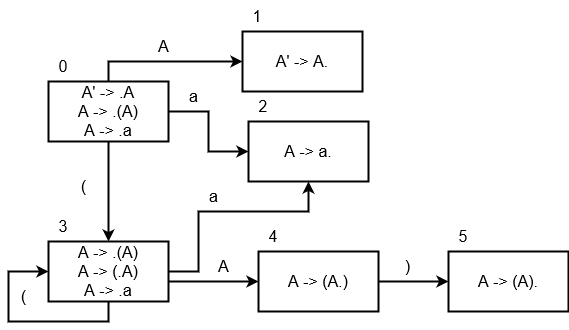

The diagram above was exported from draw.io. Its source (the exported page's mxGraphModel, read from the mxfile embedded in the PNG):
<mxGraphModel dx="1038" dy="603" grid="1" gridSize="10" guides="1" tooltips="1" connect="1" arrows="1" fold="1" page="1" pageScale="1" pageWidth="827" pageHeight="1169" math="0" shadow="0">
  <root>
    <mxCell id="0" />
    <mxCell id="1" parent="0" />
    <mxCell id="eXTX1mLd0LryjKVbMbFC-2" value="" style="edgeStyle=orthogonalEdgeStyle;rounded=0;orthogonalLoop=1;jettySize=auto;html=1;strokeWidth=2;fontSize=16;" edge="1" parent="1" source="eXTX1mLd0LryjKVbMbFC-3" target="eXTX1mLd0LryjKVbMbFC-6">
      <mxGeometry relative="1" as="geometry">
        <Array as="points">
          <mxPoint x="130" y="100" />
        </Array>
      </mxGeometry>
    </mxCell>
    <mxCell id="eXTX1mLd0LryjKVbMbFC-19" style="edgeStyle=orthogonalEdgeStyle;rounded=0;orthogonalLoop=1;jettySize=auto;html=1;entryX=0;entryY=0.5;entryDx=0;entryDy=0;strokeWidth=2;fontSize=16;" edge="1" parent="1" source="eXTX1mLd0LryjKVbMbFC-3" target="eXTX1mLd0LryjKVbMbFC-4">
      <mxGeometry relative="1" as="geometry" />
    </mxCell>
    <mxCell id="eXTX1mLd0LryjKVbMbFC-21" style="edgeStyle=orthogonalEdgeStyle;rounded=0;orthogonalLoop=1;jettySize=auto;html=1;entryX=0.5;entryY=0;entryDx=0;entryDy=0;strokeWidth=2;fontSize=16;" edge="1" parent="1" source="eXTX1mLd0LryjKVbMbFC-3" target="eXTX1mLd0LryjKVbMbFC-20">
      <mxGeometry relative="1" as="geometry" />
    </mxCell>
    <mxCell id="eXTX1mLd0LryjKVbMbFC-3" value="A' -&amp;gt; .A&lt;br style=&quot;font-size: 16px;&quot;&gt;A -&amp;gt; .(A)&lt;br style=&quot;font-size: 16px;&quot;&gt;A -&amp;gt; .a" style="rounded=0;whiteSpace=wrap;html=1;strokeWidth=2;fontSize=16;" vertex="1" parent="1">
      <mxGeometry x="70" y="120" width="120" height="60" as="geometry" />
    </mxCell>
    <mxCell id="eXTX1mLd0LryjKVbMbFC-4" value="A -&amp;gt; a." style="rounded=0;whiteSpace=wrap;html=1;strokeWidth=2;fontSize=16;" vertex="1" parent="1">
      <mxGeometry x="270" y="160" width="120" height="60" as="geometry" />
    </mxCell>
    <mxCell id="eXTX1mLd0LryjKVbMbFC-6" value="A' -&amp;gt; A." style="rounded=0;whiteSpace=wrap;html=1;strokeWidth=2;fontSize=16;" vertex="1" parent="1">
      <mxGeometry x="264" y="70" width="120" height="60" as="geometry" />
    </mxCell>
    <mxCell id="eXTX1mLd0LryjKVbMbFC-10" value="A" style="text;html=1;align=center;verticalAlign=middle;resizable=0;points=[];autosize=1;strokeColor=none;fillColor=none;strokeWidth=2;fontSize=16;" vertex="1" parent="1">
      <mxGeometry x="170" y="70" width="30" height="30" as="geometry" />
    </mxCell>
    <mxCell id="eXTX1mLd0LryjKVbMbFC-13" value="a" style="text;html=1;align=center;verticalAlign=middle;resizable=0;points=[];autosize=1;strokeColor=none;fillColor=none;strokeWidth=2;fontSize=16;" vertex="1" parent="1">
      <mxGeometry x="200" y="120" width="30" height="30" as="geometry" />
    </mxCell>
    <mxCell id="eXTX1mLd0LryjKVbMbFC-14" value="0" style="text;html=1;strokeColor=none;fillColor=none;align=center;verticalAlign=middle;whiteSpace=wrap;rounded=0;strokeWidth=2;fontSize=16;" vertex="1" parent="1">
      <mxGeometry x="70" y="90" width="30" height="30" as="geometry" />
    </mxCell>
    <mxCell id="eXTX1mLd0LryjKVbMbFC-15" value="1" style="text;html=1;strokeColor=none;fillColor=none;align=center;verticalAlign=middle;whiteSpace=wrap;rounded=0;strokeWidth=2;fontSize=16;" vertex="1" parent="1">
      <mxGeometry x="264" y="40" width="30" height="30" as="geometry" />
    </mxCell>
    <mxCell id="eXTX1mLd0LryjKVbMbFC-16" value="2" style="text;html=1;strokeColor=none;fillColor=none;align=center;verticalAlign=middle;whiteSpace=wrap;rounded=0;strokeWidth=2;fontSize=16;" vertex="1" parent="1">
      <mxGeometry x="270" y="130" width="30" height="30" as="geometry" />
    </mxCell>
    <mxCell id="eXTX1mLd0LryjKVbMbFC-24" style="edgeStyle=orthogonalEdgeStyle;rounded=0;orthogonalLoop=1;jettySize=auto;html=1;strokeWidth=2;fontSize=16;entryX=0;entryY=0.5;entryDx=0;entryDy=0;" edge="1" parent="1" source="eXTX1mLd0LryjKVbMbFC-20" target="eXTX1mLd0LryjKVbMbFC-20">
      <mxGeometry relative="1" as="geometry">
        <mxPoint x="80" y="410" as="targetPoint" />
        <Array as="points">
          <mxPoint x="130" y="360" />
          <mxPoint x="30" y="360" />
          <mxPoint x="30" y="310" />
        </Array>
      </mxGeometry>
    </mxCell>
    <mxCell id="eXTX1mLd0LryjKVbMbFC-26" style="edgeStyle=orthogonalEdgeStyle;rounded=0;orthogonalLoop=1;jettySize=auto;html=1;entryX=0.5;entryY=1;entryDx=0;entryDy=0;strokeWidth=2;fontSize=16;" edge="1" parent="1" source="eXTX1mLd0LryjKVbMbFC-20" target="eXTX1mLd0LryjKVbMbFC-4">
      <mxGeometry relative="1" as="geometry">
        <Array as="points">
          <mxPoint x="220" y="310" />
          <mxPoint x="220" y="250" />
          <mxPoint x="330" y="250" />
        </Array>
      </mxGeometry>
    </mxCell>
    <mxCell id="eXTX1mLd0LryjKVbMbFC-29" style="edgeStyle=orthogonalEdgeStyle;rounded=0;orthogonalLoop=1;jettySize=auto;html=1;entryX=0;entryY=0.5;entryDx=0;entryDy=0;strokeWidth=2;fontSize=16;" edge="1" parent="1" source="eXTX1mLd0LryjKVbMbFC-20" target="eXTX1mLd0LryjKVbMbFC-28">
      <mxGeometry relative="1" as="geometry">
        <Array as="points">
          <mxPoint x="210" y="320" />
          <mxPoint x="210" y="320" />
        </Array>
      </mxGeometry>
    </mxCell>
    <mxCell id="eXTX1mLd0LryjKVbMbFC-20" value="A -&amp;gt; .(A)&lt;br&gt;A -&amp;gt; (.A)&lt;br&gt;A -&amp;gt; .a" style="rounded=0;whiteSpace=wrap;html=1;strokeWidth=2;fontSize=16;" vertex="1" parent="1">
      <mxGeometry x="70" y="280" width="120" height="60" as="geometry" />
    </mxCell>
    <mxCell id="eXTX1mLd0LryjKVbMbFC-22" value="(" style="text;html=1;align=center;verticalAlign=middle;resizable=0;points=[];autosize=1;strokeColor=none;fillColor=none;strokeWidth=2;fontSize=16;" vertex="1" parent="1">
      <mxGeometry x="90" y="210" width="30" height="30" as="geometry" />
    </mxCell>
    <mxCell id="eXTX1mLd0LryjKVbMbFC-25" value="(" style="text;html=1;align=center;verticalAlign=middle;resizable=0;points=[];autosize=1;strokeColor=none;fillColor=none;strokeWidth=2;fontSize=16;" vertex="1" parent="1">
      <mxGeometry x="30" y="320" width="30" height="30" as="geometry" />
    </mxCell>
    <mxCell id="eXTX1mLd0LryjKVbMbFC-27" value="a" style="text;html=1;align=center;verticalAlign=middle;resizable=0;points=[];autosize=1;strokeColor=none;fillColor=none;strokeWidth=2;fontSize=16;" vertex="1" parent="1">
      <mxGeometry x="220" y="220" width="30" height="30" as="geometry" />
    </mxCell>
    <mxCell id="eXTX1mLd0LryjKVbMbFC-33" value="" style="edgeStyle=orthogonalEdgeStyle;rounded=0;orthogonalLoop=1;jettySize=auto;html=1;strokeWidth=2;fontSize=16;" edge="1" parent="1" source="eXTX1mLd0LryjKVbMbFC-28" target="eXTX1mLd0LryjKVbMbFC-32">
      <mxGeometry relative="1" as="geometry" />
    </mxCell>
    <mxCell id="eXTX1mLd0LryjKVbMbFC-28" value="A -&amp;gt; (A.)" style="rounded=0;whiteSpace=wrap;html=1;strokeWidth=2;fontSize=16;" vertex="1" parent="1">
      <mxGeometry x="280" y="290" width="120" height="60" as="geometry" />
    </mxCell>
    <mxCell id="eXTX1mLd0LryjKVbMbFC-30" value="3" style="text;html=1;strokeColor=none;fillColor=none;align=center;verticalAlign=middle;whiteSpace=wrap;rounded=0;strokeWidth=2;fontSize=16;" vertex="1" parent="1">
      <mxGeometry x="70" y="250" width="30" height="30" as="geometry" />
    </mxCell>
    <mxCell id="eXTX1mLd0LryjKVbMbFC-31" value="4" style="text;html=1;strokeColor=none;fillColor=none;align=center;verticalAlign=middle;whiteSpace=wrap;rounded=0;strokeWidth=2;fontSize=16;" vertex="1" parent="1">
      <mxGeometry x="280" y="260" width="30" height="30" as="geometry" />
    </mxCell>
    <mxCell id="eXTX1mLd0LryjKVbMbFC-32" value="&lt;div&gt;A -&amp;gt; (A).&lt;/div&gt;" style="rounded=0;whiteSpace=wrap;html=1;strokeWidth=2;fontSize=16;" vertex="1" parent="1">
      <mxGeometry x="470" y="290" width="120" height="60" as="geometry" />
    </mxCell>
    <mxCell id="eXTX1mLd0LryjKVbMbFC-34" value="5" style="text;html=1;strokeColor=none;fillColor=none;align=center;verticalAlign=middle;whiteSpace=wrap;rounded=0;strokeWidth=2;fontSize=16;" vertex="1" parent="1">
      <mxGeometry x="470" y="260" width="30" height="30" as="geometry" />
    </mxCell>
    <mxCell id="eXTX1mLd0LryjKVbMbFC-36" value=")" style="text;html=1;align=center;verticalAlign=middle;resizable=0;points=[];autosize=1;strokeColor=none;fillColor=none;strokeWidth=2;fontSize=16;" vertex="1" parent="1">
      <mxGeometry x="414" y="290" width="30" height="30" as="geometry" />
    </mxCell>
    <mxCell id="eXTX1mLd0LryjKVbMbFC-37" value="A" style="text;html=1;align=center;verticalAlign=middle;resizable=0;points=[];autosize=1;strokeColor=none;fillColor=none;strokeWidth=2;fontSize=16;" vertex="1" parent="1">
      <mxGeometry x="230" y="290" width="30" height="30" as="geometry" />
    </mxCell>
  </root>
</mxGraphModel>